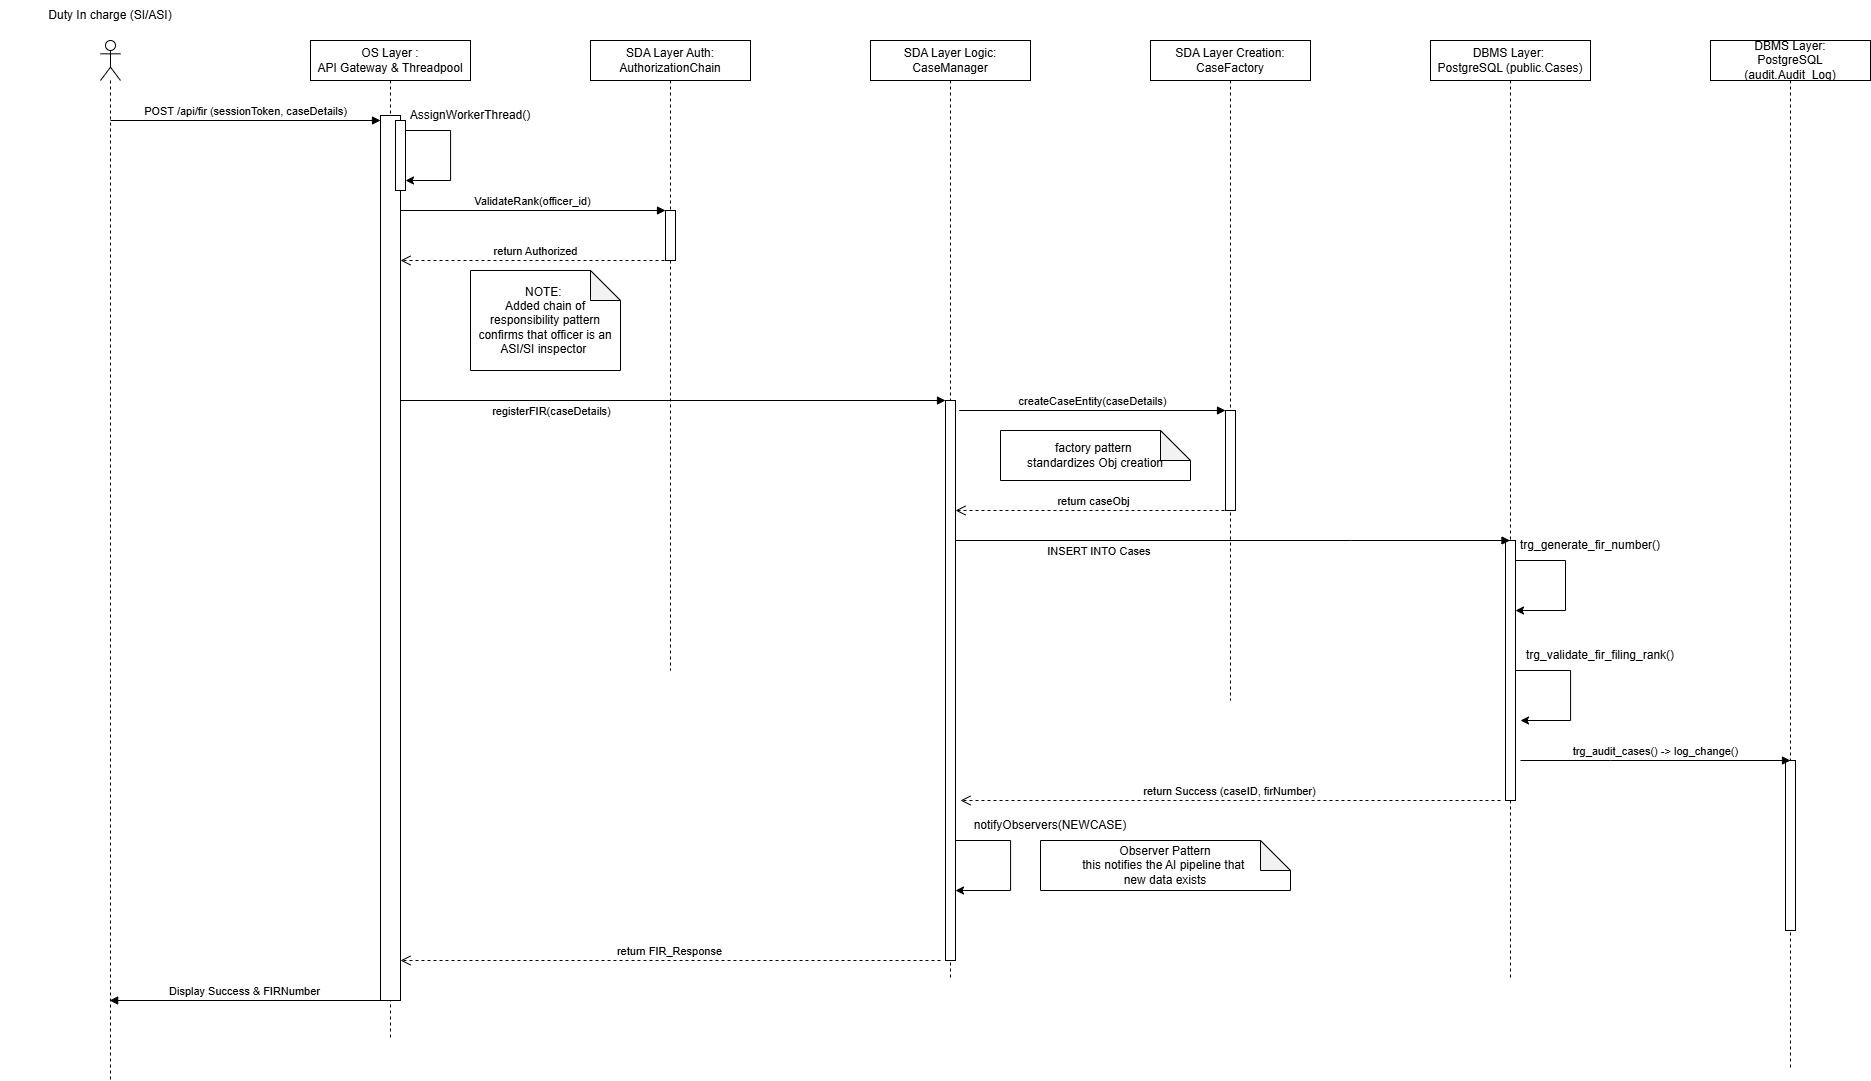

The diagram above was exported from draw.io. Its source (the exported page's mxGraphModel, read from the mxfile embedded in the PNG):
<mxGraphModel dx="2095" dy="796" grid="1" gridSize="10" guides="1" tooltips="1" connect="1" arrows="1" fold="1" page="1" pageScale="1" pageWidth="850" pageHeight="1100" math="0" shadow="0">
  <root>
    <mxCell id="0" />
    <mxCell id="1" parent="0" />
    <mxCell id="aM9ryv3xv72pqoxQDRHE-5" parent="1" style="shape=umlLifeline;perimeter=lifelinePerimeter;whiteSpace=wrap;html=1;container=0;dropTarget=0;collapsible=0;recursiveResize=0;outlineConnect=0;portConstraint=eastwest;newEdgeStyle={&quot;edgeStyle&quot;:&quot;elbowEdgeStyle&quot;,&quot;elbow&quot;:&quot;vertical&quot;,&quot;curved&quot;:0,&quot;rounded&quot;:0};" value="OS Layer :&lt;div&gt;API Gateway &amp;amp; Threadpool&lt;/div&gt;" vertex="1">
      <mxGeometry height="1000" width="160" x="-520" y="40" as="geometry" />
    </mxCell>
    <mxCell id="aM9ryv3xv72pqoxQDRHE-6" parent="aM9ryv3xv72pqoxQDRHE-5" style="html=1;points=[];perimeter=orthogonalPerimeter;outlineConnect=0;targetShapes=umlLifeline;portConstraint=eastwest;newEdgeStyle={&quot;edgeStyle&quot;:&quot;elbowEdgeStyle&quot;,&quot;elbow&quot;:&quot;vertical&quot;,&quot;curved&quot;:0,&quot;rounded&quot;:0};" value="" vertex="1">
      <mxGeometry height="885" width="20" x="70" y="75" as="geometry" />
    </mxCell>
    <mxCell id="bp47pBPAAIAGprK8wKyC-40" parent="aM9ryv3xv72pqoxQDRHE-5" style="html=1;points=[[0,0,0,0,5],[0,1,0,0,-5],[1,0,0,0,5],[1,1,0,0,-5]];perimeter=orthogonalPerimeter;outlineConnect=0;targetShapes=umlLifeline;portConstraint=eastwest;newEdgeStyle={&quot;curved&quot;:0,&quot;rounded&quot;:0};" value="" vertex="1">
      <mxGeometry height="70" width="10" x="85" y="80" as="geometry" />
    </mxCell>
    <mxCell id="bp47pBPAAIAGprK8wKyC-43" edge="1" parent="aM9ryv3xv72pqoxQDRHE-5" style="edgeStyle=orthogonalEdgeStyle;rounded=0;orthogonalLoop=1;jettySize=auto;html=1;curved=0;">
      <mxGeometry relative="1" as="geometry">
        <Array as="points">
          <mxPoint x="95" y="90" />
          <mxPoint x="140" y="90" />
          <mxPoint x="140" y="140" />
        </Array>
        <mxPoint x="95" y="120" as="sourcePoint" />
        <mxPoint x="95" y="140" as="targetPoint" />
      </mxGeometry>
    </mxCell>
    <mxCell id="bp47pBPAAIAGprK8wKyC-15" parent="1" style="shape=umlLifeline;perimeter=lifelinePerimeter;whiteSpace=wrap;html=1;container=1;dropTarget=0;collapsible=0;recursiveResize=0;outlineConnect=0;portConstraint=eastwest;newEdgeStyle={&quot;curved&quot;:0,&quot;rounded&quot;:0};participant=umlActor;" value="" vertex="1">
      <mxGeometry height="1040" width="20" x="-730" y="40" as="geometry" />
    </mxCell>
    <mxCell id="bp47pBPAAIAGprK8wKyC-16" parent="1" style="text;html=1;whiteSpace=wrap;strokeColor=none;fillColor=none;align=center;verticalAlign=middle;rounded=0;" value="Duty&amp;nbsp;&lt;span style=&quot;background-color: transparent; color: light-dark(rgb(0, 0, 0), rgb(255, 255, 255));&quot;&gt;In charge&amp;nbsp;&lt;/span&gt;&lt;span style=&quot;background-color: transparent; color: light-dark(rgb(0, 0, 0), rgb(255, 255, 255));&quot;&gt;(SI/ASI)&lt;/span&gt;" vertex="1">
      <mxGeometry height="30" width="220" x="-830" as="geometry" />
    </mxCell>
    <mxCell id="bp47pBPAAIAGprK8wKyC-19" parent="1" style="shape=umlLifeline;perimeter=lifelinePerimeter;whiteSpace=wrap;html=1;container=0;dropTarget=0;collapsible=0;recursiveResize=0;outlineConnect=0;portConstraint=eastwest;newEdgeStyle={&quot;edgeStyle&quot;:&quot;elbowEdgeStyle&quot;,&quot;elbow&quot;:&quot;vertical&quot;,&quot;curved&quot;:0,&quot;rounded&quot;:0};" value="SDA Layer Auth:&lt;div&gt;AuthorizationChain&lt;/div&gt;" vertex="1">
      <mxGeometry height="630" width="160" x="-240" y="40" as="geometry" />
    </mxCell>
    <mxCell id="bp47pBPAAIAGprK8wKyC-20" parent="bp47pBPAAIAGprK8wKyC-19" style="html=1;points=[];perimeter=orthogonalPerimeter;outlineConnect=0;targetShapes=umlLifeline;portConstraint=eastwest;newEdgeStyle={&quot;edgeStyle&quot;:&quot;elbowEdgeStyle&quot;,&quot;elbow&quot;:&quot;vertical&quot;,&quot;curved&quot;:0,&quot;rounded&quot;:0};" value="" vertex="1">
      <mxGeometry height="50" width="10" x="75" y="170" as="geometry" />
    </mxCell>
    <mxCell id="bp47pBPAAIAGprK8wKyC-21" parent="1" style="shape=umlLifeline;perimeter=lifelinePerimeter;whiteSpace=wrap;html=1;container=0;dropTarget=0;collapsible=0;recursiveResize=0;outlineConnect=0;portConstraint=eastwest;newEdgeStyle={&quot;edgeStyle&quot;:&quot;elbowEdgeStyle&quot;,&quot;elbow&quot;:&quot;vertical&quot;,&quot;curved&quot;:0,&quot;rounded&quot;:0};" value="SDA Layer Logic:&lt;div&gt;CaseManager&lt;/div&gt;" vertex="1">
      <mxGeometry height="940" width="160" x="40" y="40" as="geometry" />
    </mxCell>
    <mxCell id="bp47pBPAAIAGprK8wKyC-22" parent="bp47pBPAAIAGprK8wKyC-21" style="html=1;points=[];perimeter=orthogonalPerimeter;outlineConnect=0;targetShapes=umlLifeline;portConstraint=eastwest;newEdgeStyle={&quot;edgeStyle&quot;:&quot;elbowEdgeStyle&quot;,&quot;elbow&quot;:&quot;vertical&quot;,&quot;curved&quot;:0,&quot;rounded&quot;:0};" value="" vertex="1">
      <mxGeometry height="560" width="10" x="75" y="360" as="geometry" />
    </mxCell>
    <mxCell id="bp47pBPAAIAGprK8wKyC-86" edge="1" parent="bp47pBPAAIAGprK8wKyC-21" source="bp47pBPAAIAGprK8wKyC-22" style="edgeStyle=orthogonalEdgeStyle;rounded=0;orthogonalLoop=1;jettySize=auto;html=1;curved=0;" target="bp47pBPAAIAGprK8wKyC-22">
      <mxGeometry relative="1" as="geometry">
        <Array as="points">
          <mxPoint x="140" y="800" />
          <mxPoint x="140" y="850" />
        </Array>
        <mxPoint x="90" y="800" as="sourcePoint" />
        <mxPoint x="90" y="850" as="targetPoint" />
      </mxGeometry>
    </mxCell>
    <mxCell id="bp47pBPAAIAGprK8wKyC-23" parent="1" style="shape=umlLifeline;perimeter=lifelinePerimeter;whiteSpace=wrap;html=1;container=0;dropTarget=0;collapsible=0;recursiveResize=0;outlineConnect=0;portConstraint=eastwest;newEdgeStyle={&quot;edgeStyle&quot;:&quot;elbowEdgeStyle&quot;,&quot;elbow&quot;:&quot;vertical&quot;,&quot;curved&quot;:0,&quot;rounded&quot;:0};" value="SDA Layer Creation:&lt;div&gt;CaseFactory&lt;/div&gt;" vertex="1">
      <mxGeometry height="660" width="160" x="320" y="40" as="geometry" />
    </mxCell>
    <mxCell id="bp47pBPAAIAGprK8wKyC-24" parent="bp47pBPAAIAGprK8wKyC-23" style="html=1;points=[];perimeter=orthogonalPerimeter;outlineConnect=0;targetShapes=umlLifeline;portConstraint=eastwest;newEdgeStyle={&quot;edgeStyle&quot;:&quot;elbowEdgeStyle&quot;,&quot;elbow&quot;:&quot;vertical&quot;,&quot;curved&quot;:0,&quot;rounded&quot;:0};" value="" vertex="1">
      <mxGeometry height="100" width="10" x="75" y="370" as="geometry" />
    </mxCell>
    <mxCell id="bp47pBPAAIAGprK8wKyC-25" parent="1" style="shape=umlLifeline;perimeter=lifelinePerimeter;whiteSpace=wrap;html=1;container=0;dropTarget=0;collapsible=0;recursiveResize=0;outlineConnect=0;portConstraint=eastwest;newEdgeStyle={&quot;edgeStyle&quot;:&quot;elbowEdgeStyle&quot;,&quot;elbow&quot;:&quot;vertical&quot;,&quot;curved&quot;:0,&quot;rounded&quot;:0};" value="DBMS Layer:&amp;nbsp;&lt;div&gt;PostgreSQL (public.Cases)&lt;/div&gt;" vertex="1">
      <mxGeometry height="940" width="160" x="600" y="40" as="geometry" />
    </mxCell>
    <mxCell id="bp47pBPAAIAGprK8wKyC-26" parent="bp47pBPAAIAGprK8wKyC-25" style="html=1;points=[];perimeter=orthogonalPerimeter;outlineConnect=0;targetShapes=umlLifeline;portConstraint=eastwest;newEdgeStyle={&quot;edgeStyle&quot;:&quot;elbowEdgeStyle&quot;,&quot;elbow&quot;:&quot;vertical&quot;,&quot;curved&quot;:0,&quot;rounded&quot;:0};" value="" vertex="1">
      <mxGeometry height="260" width="10" x="75" y="500" as="geometry" />
    </mxCell>
    <mxCell id="bp47pBPAAIAGprK8wKyC-77" edge="1" parent="bp47pBPAAIAGprK8wKyC-25" source="bp47pBPAAIAGprK8wKyC-26" style="edgeStyle=orthogonalEdgeStyle;rounded=0;orthogonalLoop=1;jettySize=auto;html=1;curved=0;" target="bp47pBPAAIAGprK8wKyC-26">
      <mxGeometry relative="1" as="geometry">
        <Array as="points">
          <mxPoint x="135" y="520" />
          <mxPoint x="135" y="570" />
        </Array>
        <mxPoint x="90" y="520" as="sourcePoint" />
        <mxPoint x="90" y="570" as="targetPoint" />
      </mxGeometry>
    </mxCell>
    <mxCell id="bp47pBPAAIAGprK8wKyC-79" edge="1" parent="bp47pBPAAIAGprK8wKyC-25" source="bp47pBPAAIAGprK8wKyC-26" style="edgeStyle=orthogonalEdgeStyle;rounded=0;orthogonalLoop=1;jettySize=auto;html=1;curved=0;">
      <mxGeometry relative="1" as="geometry">
        <Array as="points">
          <mxPoint x="140" y="630" />
          <mxPoint x="140" y="680" />
        </Array>
        <mxPoint x="90" y="630" as="sourcePoint" />
        <mxPoint x="90" y="680" as="targetPoint" />
      </mxGeometry>
    </mxCell>
    <mxCell id="bp47pBPAAIAGprK8wKyC-27" parent="1" style="shape=umlLifeline;perimeter=lifelinePerimeter;whiteSpace=wrap;html=1;container=0;dropTarget=0;collapsible=0;recursiveResize=0;outlineConnect=0;portConstraint=eastwest;newEdgeStyle={&quot;edgeStyle&quot;:&quot;elbowEdgeStyle&quot;,&quot;elbow&quot;:&quot;vertical&quot;,&quot;curved&quot;:0,&quot;rounded&quot;:0};" value="DBMS Layer:&lt;div&gt;PostgreSQL (audit.Audit_Log)&lt;/div&gt;" vertex="1">
      <mxGeometry height="1030" width="160" x="880" y="40" as="geometry" />
    </mxCell>
    <mxCell id="bp47pBPAAIAGprK8wKyC-28" parent="bp47pBPAAIAGprK8wKyC-27" style="html=1;points=[];perimeter=orthogonalPerimeter;outlineConnect=0;targetShapes=umlLifeline;portConstraint=eastwest;newEdgeStyle={&quot;edgeStyle&quot;:&quot;elbowEdgeStyle&quot;,&quot;elbow&quot;:&quot;vertical&quot;,&quot;curved&quot;:0,&quot;rounded&quot;:0};" value="" vertex="1">
      <mxGeometry height="170" width="10" x="75" y="720" as="geometry" />
    </mxCell>
    <mxCell id="bp47pBPAAIAGprK8wKyC-39" edge="1" parent="1" style="html=1;verticalAlign=bottom;endArrow=block;curved=0;rounded=0;" value="POST /api/fir (sessionToken, caseDetails)">
      <mxGeometry relative="1" width="80" as="geometry">
        <mxPoint x="-720" y="120" as="sourcePoint" />
        <mxPoint x="-450" y="120" as="targetPoint" />
      </mxGeometry>
    </mxCell>
    <mxCell id="bp47pBPAAIAGprK8wKyC-44" parent="1" style="text;html=1;whiteSpace=wrap;strokeColor=none;fillColor=none;align=center;verticalAlign=middle;rounded=0;" value="AssignWorkerThread()" vertex="1">
      <mxGeometry height="30" width="60" x="-390" y="100" as="geometry" />
    </mxCell>
    <mxCell id="bp47pBPAAIAGprK8wKyC-47" edge="1" parent="1" style="html=1;verticalAlign=bottom;endArrow=block;curved=0;rounded=0;" target="bp47pBPAAIAGprK8wKyC-20" value="ValidateRank(officer_id)">
      <mxGeometry relative="1" width="80" as="geometry">
        <mxPoint x="-430" y="210" as="sourcePoint" />
        <mxPoint x="-170" y="210" as="targetPoint" />
      </mxGeometry>
    </mxCell>
    <mxCell id="bp47pBPAAIAGprK8wKyC-48" edge="1" parent="1" style="html=1;verticalAlign=bottom;endArrow=open;dashed=1;endSize=8;curved=0;rounded=0;" target="aM9ryv3xv72pqoxQDRHE-6" value="return Authorized">
      <mxGeometry relative="1" as="geometry">
        <mxPoint x="-160" y="260" as="sourcePoint" />
        <mxPoint x="-240" y="260" as="targetPoint" />
      </mxGeometry>
    </mxCell>
    <mxCell id="bp47pBPAAIAGprK8wKyC-59" parent="1" style="shape=note;whiteSpace=wrap;html=1;backgroundOutline=1;darkOpacity=0.05;" value="NOTE:&amp;nbsp;&lt;div&gt;Added chain of responsibility pattern confirms that officer is an ASI/SI inspector&amp;nbsp;&lt;/div&gt;" vertex="1">
      <mxGeometry height="100" width="150" x="-360" y="270" as="geometry" />
    </mxCell>
    <mxCell id="bp47pBPAAIAGprK8wKyC-63" edge="1" parent="1" source="aM9ryv3xv72pqoxQDRHE-6" style="html=1;verticalAlign=bottom;endArrow=block;curved=0;rounded=0;" value="registerFIR(caseDetails)">
      <mxGeometry relative="1" width="80" x="-0.4495" y="-20" as="geometry">
        <mxPoint as="offset" />
        <mxPoint x="-425" y="400" as="sourcePoint" />
        <mxPoint x="115" y="400" as="targetPoint" />
      </mxGeometry>
    </mxCell>
    <mxCell id="bp47pBPAAIAGprK8wKyC-64" edge="1" parent="1" style="html=1;verticalAlign=bottom;endArrow=block;curved=0;rounded=0;exitX=1.372;exitY=0.118;exitDx=0;exitDy=0;exitPerimeter=0;" value="createCaseEntity(caseDetails)">
      <mxGeometry relative="1" width="80" as="geometry">
        <mxPoint x="128.7199999999998" y="410" as="sourcePoint" />
        <mxPoint x="395" y="410" as="targetPoint" />
      </mxGeometry>
    </mxCell>
    <mxCell id="bp47pBPAAIAGprK8wKyC-65" edge="1" parent="1" source="bp47pBPAAIAGprK8wKyC-24" style="html=1;verticalAlign=bottom;endArrow=open;dashed=1;endSize=8;curved=0;rounded=0;exitX=0.5;exitY=1;exitDx=0;exitDy=0;exitPerimeter=0;" target="bp47pBPAAIAGprK8wKyC-22" value="return caseObj">
      <mxGeometry relative="1" as="geometry">
        <mxPoint x="390" y="480" as="sourcePoint" />
        <mxPoint x="130" y="480" as="targetPoint" />
      </mxGeometry>
    </mxCell>
    <mxCell id="bp47pBPAAIAGprK8wKyC-66" parent="1" style="shape=note;whiteSpace=wrap;html=1;backgroundOutline=1;darkOpacity=0.05;" value="factory pattern&amp;nbsp;&lt;div&gt;standardizes Obj creation&lt;/div&gt;" vertex="1">
      <mxGeometry height="50" width="190" x="170" y="430" as="geometry" />
    </mxCell>
    <mxCell id="bp47pBPAAIAGprK8wKyC-67" edge="1" parent="1" source="bp47pBPAAIAGprK8wKyC-22" style="html=1;verticalAlign=bottom;endArrow=block;curved=0;rounded=0;" target="bp47pBPAAIAGprK8wKyC-25" value="INSERT INTO Cases&amp;nbsp;">
      <mxGeometry relative="1" width="80" x="-0.477" y="-20" as="geometry">
        <mxPoint as="offset" />
        <Array as="points">
          <mxPoint x="520" y="540" />
        </Array>
        <mxPoint x="130" y="540" as="sourcePoint" />
        <mxPoint x="210" y="540" as="targetPoint" />
      </mxGeometry>
    </mxCell>
    <mxCell id="bp47pBPAAIAGprK8wKyC-78" parent="1" style="text;html=1;whiteSpace=wrap;strokeColor=none;fillColor=none;align=center;verticalAlign=middle;rounded=0;" value="trg_generate_fir_number()" vertex="1">
      <mxGeometry height="30" width="60" x="730" y="530" as="geometry" />
    </mxCell>
    <mxCell id="bp47pBPAAIAGprK8wKyC-80" parent="1" style="text;html=1;whiteSpace=wrap;strokeColor=none;fillColor=none;align=center;verticalAlign=middle;rounded=0;" value="trg_validate_fir_filing_rank()" vertex="1">
      <mxGeometry height="30" width="60" x="740" y="640" as="geometry" />
    </mxCell>
    <mxCell id="bp47pBPAAIAGprK8wKyC-82" edge="1" parent="1" style="html=1;verticalAlign=bottom;endArrow=block;curved=0;rounded=0;" value="trg_audit_cases() -&amp;gt; log_change()">
      <mxGeometry relative="1" width="80" as="geometry">
        <Array as="points">
          <mxPoint x="780" y="760" />
        </Array>
        <mxPoint x="690" y="760" as="sourcePoint" />
        <mxPoint x="960" y="760" as="targetPoint" />
      </mxGeometry>
    </mxCell>
    <mxCell id="bp47pBPAAIAGprK8wKyC-84" edge="1" parent="1" style="html=1;verticalAlign=bottom;endArrow=open;dashed=1;endSize=8;curved=0;rounded=0;" value="return Success (caseID, firNumber)">
      <mxGeometry relative="1" as="geometry">
        <mxPoint x="670" y="800" as="sourcePoint" />
        <mxPoint x="130" y="800" as="targetPoint" />
      </mxGeometry>
    </mxCell>
    <mxCell id="bp47pBPAAIAGprK8wKyC-87" parent="1" style="text;html=1;whiteSpace=wrap;strokeColor=none;fillColor=none;align=center;verticalAlign=middle;rounded=0;" value="notifyObservers(NEWCASE)" vertex="1">
      <mxGeometry height="30" width="60" x="190" y="810" as="geometry" />
    </mxCell>
    <mxCell id="bp47pBPAAIAGprK8wKyC-88" parent="1" style="shape=note;whiteSpace=wrap;html=1;backgroundOutline=1;darkOpacity=0.05;" value="&lt;div&gt;Observer Pattern&lt;/div&gt;this notifies the AI pipeline that&amp;nbsp;&lt;div&gt;new data exists&lt;/div&gt;" vertex="1">
      <mxGeometry height="50" width="250" x="210" y="840" as="geometry" />
    </mxCell>
    <mxCell id="bp47pBPAAIAGprK8wKyC-89" edge="1" parent="1" style="html=1;verticalAlign=bottom;endArrow=open;dashed=1;endSize=8;curved=0;rounded=0;" target="aM9ryv3xv72pqoxQDRHE-6" value="return FIR_Response">
      <mxGeometry relative="1" as="geometry">
        <mxPoint x="110" y="960" as="sourcePoint" />
        <mxPoint x="-420" y="960" as="targetPoint" />
      </mxGeometry>
    </mxCell>
    <mxCell id="bp47pBPAAIAGprK8wKyC-90" edge="1" parent="1" style="html=1;verticalAlign=bottom;endArrow=block;curved=0;rounded=0;" target="bp47pBPAAIAGprK8wKyC-15" value="Display Success &amp;amp; FIRNumber">
      <mxGeometry relative="1" width="80" as="geometry">
        <mxPoint x="-450" y="1000" as="sourcePoint" />
        <mxPoint x="-610" y="1000" as="targetPoint" />
      </mxGeometry>
    </mxCell>
  </root>
</mxGraphModel>